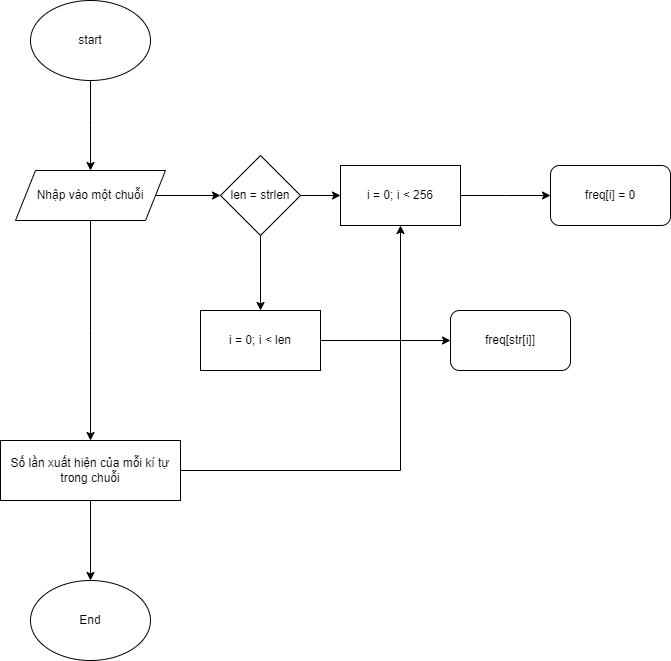

The diagram above was exported from draw.io. Its source (the exported page's mxGraphModel, read from the mxfile embedded in the PNG):
<mxGraphModel dx="406" dy="537" grid="1" gridSize="10" guides="1" tooltips="1" connect="1" arrows="1" fold="1" page="1" pageScale="1" pageWidth="827" pageHeight="1169" math="0" shadow="0">
  <root>
    <mxCell id="WIyWlLk6GJQsqaUBKTNV-0" />
    <mxCell id="WIyWlLk6GJQsqaUBKTNV-1" parent="WIyWlLk6GJQsqaUBKTNV-0" />
    <mxCell id="357_t-0OY6c3ESJnuJSs-1" style="edgeStyle=orthogonalEdgeStyle;rounded=0;orthogonalLoop=1;jettySize=auto;html=1;" edge="1" parent="WIyWlLk6GJQsqaUBKTNV-1" source="357_t-0OY6c3ESJnuJSs-0">
      <mxGeometry relative="1" as="geometry">
        <mxPoint x="180" y="200" as="targetPoint" />
      </mxGeometry>
    </mxCell>
    <mxCell id="357_t-0OY6c3ESJnuJSs-0" value="start" style="ellipse;whiteSpace=wrap;html=1;" vertex="1" parent="WIyWlLk6GJQsqaUBKTNV-1">
      <mxGeometry x="120" y="30" width="120" height="80" as="geometry" />
    </mxCell>
    <mxCell id="357_t-0OY6c3ESJnuJSs-3" style="edgeStyle=orthogonalEdgeStyle;rounded=0;orthogonalLoop=1;jettySize=auto;html=1;" edge="1" parent="WIyWlLk6GJQsqaUBKTNV-1" source="357_t-0OY6c3ESJnuJSs-2">
      <mxGeometry relative="1" as="geometry">
        <mxPoint x="310" y="225" as="targetPoint" />
      </mxGeometry>
    </mxCell>
    <mxCell id="357_t-0OY6c3ESJnuJSs-14" style="edgeStyle=orthogonalEdgeStyle;rounded=0;orthogonalLoop=1;jettySize=auto;html=1;" edge="1" parent="WIyWlLk6GJQsqaUBKTNV-1" source="357_t-0OY6c3ESJnuJSs-2">
      <mxGeometry relative="1" as="geometry">
        <mxPoint x="180" y="470" as="targetPoint" />
      </mxGeometry>
    </mxCell>
    <mxCell id="357_t-0OY6c3ESJnuJSs-2" value="Nhập vào một chuỗi" style="shape=parallelogram;perimeter=parallelogramPerimeter;whiteSpace=wrap;html=1;fixedSize=1;" vertex="1" parent="WIyWlLk6GJQsqaUBKTNV-1">
      <mxGeometry x="105" y="200" width="150" height="50" as="geometry" />
    </mxCell>
    <mxCell id="357_t-0OY6c3ESJnuJSs-10" style="edgeStyle=orthogonalEdgeStyle;rounded=0;orthogonalLoop=1;jettySize=auto;html=1;" edge="1" parent="WIyWlLk6GJQsqaUBKTNV-1" source="357_t-0OY6c3ESJnuJSs-4">
      <mxGeometry relative="1" as="geometry">
        <mxPoint x="350" y="340" as="targetPoint" />
      </mxGeometry>
    </mxCell>
    <mxCell id="357_t-0OY6c3ESJnuJSs-4" value="len = strlen" style="rhombus;whiteSpace=wrap;html=1;" vertex="1" parent="WIyWlLk6GJQsqaUBKTNV-1">
      <mxGeometry x="310" y="185" width="80" height="80" as="geometry" />
    </mxCell>
    <mxCell id="357_t-0OY6c3ESJnuJSs-7" style="edgeStyle=orthogonalEdgeStyle;rounded=0;orthogonalLoop=1;jettySize=auto;html=1;" edge="1" parent="WIyWlLk6GJQsqaUBKTNV-1" source="357_t-0OY6c3ESJnuJSs-6">
      <mxGeometry relative="1" as="geometry">
        <mxPoint x="640" y="225" as="targetPoint" />
      </mxGeometry>
    </mxCell>
    <mxCell id="357_t-0OY6c3ESJnuJSs-8" value="freq[i] = 0" style="rounded=1;whiteSpace=wrap;html=1;" vertex="1" parent="WIyWlLk6GJQsqaUBKTNV-1">
      <mxGeometry x="640" y="195" width="120" height="60" as="geometry" />
    </mxCell>
    <mxCell id="357_t-0OY6c3ESJnuJSs-19" style="edgeStyle=orthogonalEdgeStyle;rounded=0;orthogonalLoop=1;jettySize=auto;html=1;entryX=0;entryY=0.5;entryDx=0;entryDy=0;" edge="1" parent="WIyWlLk6GJQsqaUBKTNV-1" source="357_t-0OY6c3ESJnuJSs-11" target="357_t-0OY6c3ESJnuJSs-13">
      <mxGeometry relative="1" as="geometry" />
    </mxCell>
    <mxCell id="357_t-0OY6c3ESJnuJSs-11" value="i = 0; i &amp;lt; len" style="rounded=0;whiteSpace=wrap;html=1;" vertex="1" parent="WIyWlLk6GJQsqaUBKTNV-1">
      <mxGeometry x="290" y="340" width="120" height="60" as="geometry" />
    </mxCell>
    <mxCell id="357_t-0OY6c3ESJnuJSs-13" value="freq[str[i]]" style="rounded=1;whiteSpace=wrap;html=1;" vertex="1" parent="WIyWlLk6GJQsqaUBKTNV-1">
      <mxGeometry x="540" y="340" width="120" height="60" as="geometry" />
    </mxCell>
    <mxCell id="357_t-0OY6c3ESJnuJSs-20" style="edgeStyle=orthogonalEdgeStyle;rounded=0;orthogonalLoop=1;jettySize=auto;html=1;" edge="1" parent="WIyWlLk6GJQsqaUBKTNV-1" source="357_t-0OY6c3ESJnuJSs-15" target="357_t-0OY6c3ESJnuJSs-6">
      <mxGeometry relative="1" as="geometry">
        <mxPoint x="480" y="290" as="targetPoint" />
      </mxGeometry>
    </mxCell>
    <mxCell id="357_t-0OY6c3ESJnuJSs-21" style="edgeStyle=orthogonalEdgeStyle;rounded=0;orthogonalLoop=1;jettySize=auto;html=1;" edge="1" parent="WIyWlLk6GJQsqaUBKTNV-1" source="357_t-0OY6c3ESJnuJSs-15" target="357_t-0OY6c3ESJnuJSs-22">
      <mxGeometry relative="1" as="geometry">
        <mxPoint x="180" y="620" as="targetPoint" />
      </mxGeometry>
    </mxCell>
    <mxCell id="357_t-0OY6c3ESJnuJSs-15" value="Số lần xuất hiện của mỗi kí tự&lt;br&gt;trong chuỗi" style="rounded=0;whiteSpace=wrap;html=1;" vertex="1" parent="WIyWlLk6GJQsqaUBKTNV-1">
      <mxGeometry x="90" y="470" width="180" height="60" as="geometry" />
    </mxCell>
    <mxCell id="357_t-0OY6c3ESJnuJSs-17" value="" style="edgeStyle=orthogonalEdgeStyle;rounded=0;orthogonalLoop=1;jettySize=auto;html=1;" edge="1" parent="WIyWlLk6GJQsqaUBKTNV-1" source="357_t-0OY6c3ESJnuJSs-4" target="357_t-0OY6c3ESJnuJSs-6">
      <mxGeometry relative="1" as="geometry">
        <mxPoint x="450" y="225" as="targetPoint" />
        <mxPoint x="390" y="225" as="sourcePoint" />
      </mxGeometry>
    </mxCell>
    <mxCell id="357_t-0OY6c3ESJnuJSs-6" value="i = 0; i &amp;lt; 256" style="rounded=0;whiteSpace=wrap;html=1;" vertex="1" parent="WIyWlLk6GJQsqaUBKTNV-1">
      <mxGeometry x="430" y="195" width="120" height="60" as="geometry" />
    </mxCell>
    <mxCell id="357_t-0OY6c3ESJnuJSs-22" value="End" style="ellipse;whiteSpace=wrap;html=1;" vertex="1" parent="WIyWlLk6GJQsqaUBKTNV-1">
      <mxGeometry x="120" y="610" width="120" height="80" as="geometry" />
    </mxCell>
  </root>
</mxGraphModel>